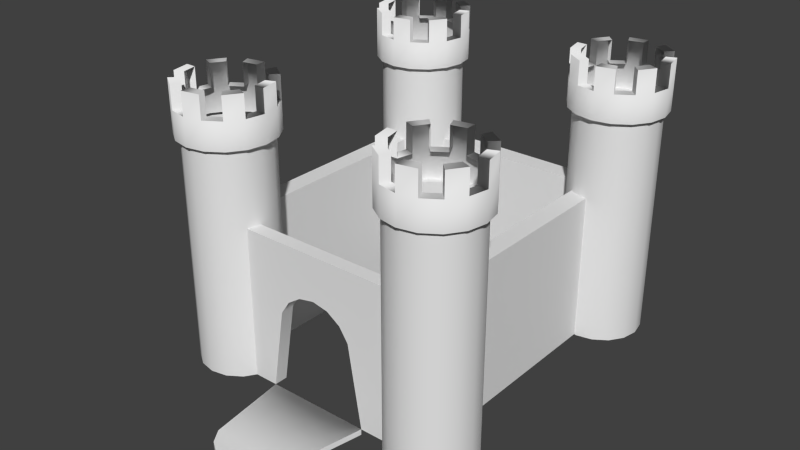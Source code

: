 # Source: Castle.blend  (saved by Blender 2.66.0; exported with 4.5.12 LTS)
import bpy
from mathutils import Matrix  # noqa: F401  (used for matrix-valued properties, if any)

bpy.ops.wm.read_factory_settings(use_empty=True)
scene = bpy.context.scene
scene.name = 'Scene'

# ---- collections
col_collection_1 = bpy.data.collections.new('Collection 1'); scene.collection.children.link(col_collection_1)

# ---- materials (node trees are filled in below, after node groups)
mat_material = bpy.data.materials.new('Material')
mat_material.alpha_threshold = 0.0
mat_material.use_transparent_shadow = False
mat_material.roughness = 0.5
mat_material.line_color = (0.0, 0.0, 0.0, 1.0)

# ---- material node trees

# ---- world
world_world = bpy.data.worlds.new('World'); scene.world = world_world
world_world.color = (0.05088, 0.05088, 0.05088)
world_world.use_sun_shadow = False
world_world.sun_shadow_jitter_overblur = 0.0
world_world.cycles.sampling_method = 'MANUAL'
world_world.cycles.sample_map_resolution = 256

# ---- meshes
me_cube = bpy.data.meshes.new('Cube')
me_cube.from_pydata([(5.304, -0.4615, 0.02545), (-5.386, -0.4615, 0.02545), (5.304, -0.4615, 9.245), (-5.386, -0.4615, 9.245), (-0.04102, -0.4615, 6.561), (-1.013, -0.4615, 6.368), (-1.836, -0.4615, 5.817), (-2.387, -0.4615, 4.994), (-0.04102, -7.005, -0.09773), (3.13, -0.4615, 0.02545), (2.305, -0.4615, 4.994), (1.754, -0.4615, 5.817), (0.9306, -0.4615, 6.368), (-0.04102, -6.993, 0.2436), (-1.013, -6.8, 0.2371), (-1.836, -6.25, 0.2187), (-2.387, -5.427, 0.1913), (-3.212, -0.4615, 0.02545), (3.13, -0.4729, -0.3159), (2.305, -5.427, 0.1913), (1.754, -6.25, 0.2187), (0.9306, -6.8, 0.2371), (-1.013, -6.812, -0.1042), (-1.836, -6.262, -0.1226), (-2.387, -5.438, -0.15), (-3.212, -0.4729, -0.3159), (2.305, -5.438, -0.15), (1.754, -6.262, -0.1226), (0.9306, -6.812, -0.1042), (6.924, 3.219, 0.02545), (5.952, 3.026, 0.02545), (5.129, 2.476, 0.02545), (4.579, 1.653, 0.02545), (4.386, 0.6819, 0.02545), (4.579, -0.2892, 0.02545), (5.129, -1.112, 0.02545), (5.952, -1.663, 0.02545), (6.924, -1.856, 0.02545), (7.895, -1.663, 0.02545), (8.718, -1.112, 0.02545), (9.268, -0.2892, 0.02545), (9.461, 0.6819, 0.02545), (9.268, 1.653, 0.02545), (8.718, 2.476, 0.02545), (7.895, 3.026, 0.02545), (6.924, 3.219, 13.84), (5.952, 3.026, 13.84), (5.129, 2.476, 13.84), (4.579, 1.653, 13.84), (4.386, 0.6819, 13.84), (4.579, -0.2892, 13.84), (5.129, -1.112, 13.84), (5.952, -1.663, 13.84), (6.924, -1.856, 13.84), (7.895, -1.663, 13.84), (8.718, -1.112, 13.84), (9.268, -0.2892, 13.84), (9.461, 0.6819, 13.84), (9.268, 1.653, 13.84), (8.718, 2.476, 13.84), (7.895, 3.026, 13.84), (6.924, 3.559, 13.84), (5.823, 3.34, 13.84), (4.889, 2.716, 13.84), (4.266, 1.783, 13.84), (4.047, 0.6819, 13.84), (4.266, -0.4191, 13.84), (4.889, -1.352, 13.84), (5.823, -1.976, 13.84), (6.924, -2.195, 13.84), (8.024, -1.976, 13.84), (8.958, -1.352, 13.84), (9.581, -0.4191, 13.84), (9.8, 0.6819, 13.84), (9.581, 1.783, 13.84), (8.958, 2.716, 13.84), (8.024, 3.34, 13.84), (6.924, 3.559, 15.51), (5.823, 3.34, 15.51), (4.889, 2.716, 15.51), (4.266, 1.783, 15.51), (4.047, 0.6819, 15.51), (4.266, -0.4191, 15.51), (4.889, -1.352, 15.51), (5.823, -1.976, 15.51), (6.924, -2.195, 15.51), (8.024, -1.976, 15.51), (8.958, -1.352, 15.51), (9.581, -0.4191, 15.51), (9.8, 0.6819, 15.51), (9.581, 1.783, 15.51), (8.958, 2.716, 15.51), (8.024, 3.34, 15.51), (6.924, 3.559, 16.89), (5.823, 3.34, 16.89), (4.889, 2.716, 16.89), (4.266, 1.783, 16.89), (4.047, 0.6819, 16.89), (4.266, -0.4191, 16.89), (4.889, -1.352, 16.89), (5.823, -1.976, 16.89), (6.924, -2.195, 16.89), (8.024, -1.976, 16.89), (8.958, -1.352, 16.89), (9.581, -0.4191, 16.89), (9.8, 0.6819, 16.89), (9.581, 1.783, 16.89), (8.958, 2.716, 16.89), (8.024, 3.34, 16.89), (6.924, 3.559, 15.51), (5.823, 3.34, 15.51), (4.889, 2.716, 15.51), (4.266, 1.783, 15.51), (4.047, 0.6819, 15.51), (4.266, -0.4191, 15.51), (4.889, -1.352, 15.51), (5.823, -1.976, 15.51), (6.924, -2.195, 15.51), (8.024, -1.976, 15.51), (8.958, -1.352, 15.51), (9.581, -0.4191, 15.51), (9.8, 0.6819, 15.51), (9.581, 1.783, 15.51), (8.958, 2.716, 15.51), (8.024, 3.34, 15.51), (6.924, 3.559, 16.89), (5.823, 3.34, 16.89), (4.889, 2.716, 16.89), (4.266, 1.783, 16.89), (4.047, 0.6819, 16.89), (4.266, -0.4191, 16.89), (4.889, -1.352, 16.89), (5.823, -1.976, 16.89), (6.924, -2.195, 16.89), (8.024, -1.976, 16.89), (8.958, -1.352, 16.89), (9.581, -0.4191, 16.89), (9.8, 0.6819, 16.89), (9.581, 1.783, 16.89), (8.958, 2.716, 16.89), (8.024, 3.34, 16.89), (6.924, 3.559, 15.51), (5.823, 3.34, 15.51), (4.889, 2.716, 15.51), (4.266, 1.783, 15.51), (4.047, 0.6819, 15.51), (4.266, -0.4191, 15.51), (4.889, -1.352, 15.51), (5.823, -1.976, 15.51), (6.924, -2.195, 15.51), (8.024, -1.976, 15.51), (8.958, -1.352, 15.51), (9.581, -0.4191, 15.51), (9.8, 0.6819, 15.51), (9.581, 1.783, 15.51), (8.958, 2.716, 15.51), (8.024, 3.34, 15.51), (6.924, 3.559, 16.89), (5.823, 3.34, 16.89), (4.889, 2.716, 16.89), (4.266, 1.783, 16.89), (4.047, 0.6819, 16.89), (4.266, -0.4191, 16.89), (4.889, -1.352, 16.89), (5.823, -1.976, 16.89), (6.924, -2.195, 16.89), (8.024, -1.976, 16.89), (8.958, -1.352, 16.89), (9.581, -0.4191, 16.89), (9.8, 0.6819, 16.89), (9.581, 1.783, 16.89), (8.958, 2.716, 16.89), (8.024, 3.34, 16.89), (6.924, 2.952, 15.51), (6.055, 2.779, 15.51), (5.318, 2.287, 15.51), (4.826, 1.551, 15.51), (4.654, 0.6819, 15.51), (4.826, -0.1868, 15.51), (5.318, -0.9232, 15.51), (6.055, -1.415, 15.51), (6.924, -1.588, 15.51), (7.792, -1.415, 15.51), (8.529, -0.9232, 15.51), (9.021, -0.1868, 15.51), (9.193, 0.6819, 15.51), (9.021, 1.551, 15.51), (8.529, 2.287, 15.51), (7.792, 2.779, 15.51), (6.924, 2.952, 16.89), (6.055, 2.779, 16.89), (5.318, 2.287, 16.89), (4.826, 1.551, 16.89), (4.654, 0.6819, 16.89), (4.826, -0.1868, 16.89), (5.318, -0.9232, 16.89), (6.055, -1.415, 16.89), (6.924, -1.588, 16.89), (7.792, -1.415, 16.89), (8.529, -0.9232, 16.89), (9.021, -0.1868, 16.89), (9.193, 0.6819, 16.89), (9.021, 1.551, 16.89), (8.529, 2.287, 16.89), (7.792, 2.779, 16.89), (-1.013, -6.8, 0.2371), (-0.04102, -6.993, 0.2436), (-1.836, -6.25, 0.2187), (-2.387, -5.427, 0.1913), (-3.212, -0.4615, 0.02545), (-3.212, -0.4615, 0.02545), (1.754, -6.25, 0.2187), (2.305, -5.427, 0.1913), (0.9306, -6.8, 0.2371), (3.13, -0.4615, 0.02545), (3.13, -0.4615, 0.02545), (-1.013, -6.812, -0.1042), (-0.04102, -7.005, -0.09773), (-1.836, -6.262, -0.1226), (-2.387, -5.438, -0.15), (-3.212, -0.4729, -0.3159), (1.754, -6.262, -0.1226), (2.305, -5.438, -0.15), (0.9306, -6.812, -0.1042), (3.13, -0.4729, -0.3159), (5.952, 3.026, 13.84), (6.924, 3.219, 13.84), (5.129, 2.476, 13.84), (4.579, 1.653, 13.84), (4.386, 0.6819, 13.84), (4.579, -0.2892, 13.84), (5.129, -1.112, 13.84), (5.952, -1.663, 13.84), (6.924, -1.856, 13.84), (7.895, -1.663, 13.84), (8.718, -1.112, 13.84), (9.268, -0.2892, 13.84), (9.461, 0.6819, 13.84), (9.268, 1.653, 13.84), (8.718, 2.476, 13.84), (7.895, 3.026, 13.84), (5.823, 3.34, 13.84), (6.924, 3.559, 13.84), (4.889, 2.716, 13.84), (4.266, 1.783, 13.84), (4.047, 0.6819, 13.84), (4.266, -0.4191, 13.84), (4.889, -1.352, 13.84), (5.823, -1.976, 13.84), (6.924, -2.195, 13.84), (8.024, -1.976, 13.84), (8.958, -1.352, 13.84), (9.581, -0.4191, 13.84), (9.8, 0.6819, 13.84), (9.581, 1.783, 13.84), (8.958, 2.716, 13.84), (8.024, 3.34, 13.84), (-6.923, 3.219, 0.02545), (-7.894, 3.026, 0.02545), (-8.717, 2.476, 0.02545), (-9.267, 1.653, 0.02545), (-9.46, 0.6819, 0.02545), (-9.267, -0.2892, 0.02545), (-8.717, -1.112, 0.02545), (-7.894, -1.663, 0.02545), (-6.923, -1.856, 0.02545), (-5.952, -1.663, 0.02545), (-5.128, -1.112, 0.02545), (-4.578, -0.2892, 0.02545), (-4.385, 0.6819, 0.02545), (-4.578, 1.653, 0.02545), (-5.128, 2.476, 0.02545), (-5.952, 3.026, 0.02545), (-6.923, 3.219, 13.84), (-7.894, 3.026, 13.84), (-8.717, 2.476, 13.84), (-9.267, 1.653, 13.84), (-9.46, 0.6819, 13.84), (-9.267, -0.2892, 13.84), (-8.717, -1.112, 13.84), (-7.894, -1.663, 13.84), (-6.923, -1.856, 13.84), (-5.952, -1.663, 13.84), (-5.128, -1.112, 13.84), (-4.578, -0.2892, 13.84), (-4.385, 0.6819, 13.84), (-4.578, 1.653, 13.84), (-5.128, 2.476, 13.84), (-5.952, 3.026, 13.84), (-6.923, 3.559, 15.51), (-8.024, 3.34, 15.51), (-8.957, 2.716, 15.51), (-9.581, 1.783, 15.51), (-9.8, 0.6819, 15.51), (-9.581, -0.4191, 15.51), (-8.957, -1.352, 15.51), (-8.024, -1.976, 15.51), (-6.923, -2.195, 15.51), (-5.822, -1.976, 15.51), (-4.888, -1.352, 15.51), (-4.265, -0.4191, 15.51), (-4.046, 0.6819, 15.51), (-4.265, 1.783, 15.51), (-4.888, 2.716, 15.51), (-5.822, 3.34, 15.51), (-6.923, 3.559, 16.89), (-8.024, 3.34, 16.89), (-8.957, 2.716, 16.89), (-9.581, 1.783, 16.89), (-9.8, 0.6819, 16.89), (-9.581, -0.4191, 16.89), (-8.957, -1.352, 16.89), (-8.024, -1.976, 16.89), (-6.923, -2.195, 16.89), (-5.822, -1.976, 16.89), (-4.888, -1.352, 16.89), (-4.265, -0.4191, 16.89), (-4.046, 0.6819, 16.89), (-4.265, 1.783, 16.89), (-4.888, 2.716, 16.89), (-5.822, 3.34, 16.89), (-6.923, 3.559, 15.51), (-8.024, 3.34, 15.51), (-8.957, 2.716, 15.51), (-9.581, 1.783, 15.51), (-9.8, 0.6819, 15.51), (-9.581, -0.4191, 15.51), (-8.957, -1.352, 15.51), (-8.024, -1.976, 15.51), (-6.923, -2.195, 15.51), (-5.822, -1.976, 15.51), (-4.888, -1.352, 15.51), (-4.265, -0.4191, 15.51), (-4.046, 0.6819, 15.51), (-4.265, 1.783, 15.51), (-4.888, 2.716, 15.51), (-5.822, 3.34, 15.51), (-6.923, 3.559, 16.89), (-8.024, 3.34, 16.89), (-8.957, 2.716, 16.89), (-9.581, 1.783, 16.89), (-9.8, 0.6819, 16.89), (-9.581, -0.4191, 16.89), (-8.957, -1.352, 16.89), (-8.024, -1.976, 16.89), (-6.923, -2.195, 16.89), (-5.822, -1.976, 16.89), (-4.888, -1.352, 16.89), (-4.265, -0.4191, 16.89), (-4.046, 0.6819, 16.89), (-4.265, 1.783, 16.89), (-4.888, 2.716, 16.89), (-5.822, 3.34, 16.89), (-6.923, 3.559, 15.51), (-8.024, 3.34, 15.51), (-8.957, 2.716, 15.51), (-9.581, 1.783, 15.51), (-9.8, 0.6819, 15.51), (-9.581, -0.4191, 15.51), (-8.957, -1.352, 15.51), (-8.024, -1.976, 15.51), (-6.923, -2.195, 15.51), (-5.822, -1.976, 15.51), (-4.888, -1.352, 15.51), (-4.265, -0.4191, 15.51), (-4.046, 0.6819, 15.51), (-4.265, 1.783, 15.51), (-4.888, 2.716, 15.51), (-5.822, 3.34, 15.51), (-6.923, 3.559, 16.89), (-8.024, 3.34, 16.89), (-8.957, 2.716, 16.89), (-9.581, 1.783, 16.89), (-9.8, 0.6819, 16.89), (-9.581, -0.4191, 16.89), (-8.957, -1.352, 16.89), (-8.024, -1.976, 16.89), (-6.923, -2.195, 16.89), (-5.822, -1.976, 16.89), (-4.888, -1.352, 16.89), (-4.265, -0.4191, 16.89), (-4.046, 0.6819, 16.89), (-4.265, 1.783, 16.89), (-4.888, 2.716, 16.89), (-5.822, 3.34, 16.89), (-6.923, 2.952, 15.51), (-7.791, 2.779, 15.51), (-8.528, 2.287, 15.51), (-9.02, 1.551, 15.51), (-9.193, 0.6819, 15.51), (-9.02, -0.1868, 15.51), (-8.528, -0.9232, 15.51), (-7.791, -1.415, 15.51), (-6.923, -1.588, 15.51), (-6.054, -1.415, 15.51), (-5.318, -0.9232, 15.51), (-4.826, -0.1868, 15.51), (-4.653, 0.6819, 15.51), (-4.826, 1.551, 15.51), (-5.318, 2.287, 15.51), (-6.054, 2.779, 15.51), (-6.923, 2.952, 16.89), (-7.791, 2.779, 16.89), (-8.528, 2.287, 16.89), (-9.02, 1.551, 16.89), (-9.193, 0.6819, 16.89), (-9.02, -0.1868, 16.89), (-8.528, -0.9232, 16.89), (-7.791, -1.415, 16.89), (-6.923, -1.588, 16.89), (-6.054, -1.415, 16.89), (-5.318, -0.9232, 16.89), (-4.826, -0.1868, 16.89), (-4.653, 0.6819, 16.89), (-4.826, 1.551, 16.89), (-5.318, 2.287, 16.89), (-6.054, 2.779, 16.89), (-8.024, 3.34, 13.84), (-6.923, 3.559, 13.84), (-8.957, 2.716, 13.84), (-9.581, 1.783, 13.84), (-9.8, 0.6819, 13.84), (-9.581, -0.4191, 13.84), (-8.957, -1.352, 13.84), (-8.024, -1.976, 13.84), (-6.923, -2.195, 13.84), (-5.822, -1.976, 13.84), (-4.888, -1.352, 13.84), (-4.265, -0.4191, 13.84), (-4.046, 0.6819, 13.84), (-4.265, 1.783, 13.84), (-4.888, 2.716, 13.84), (-5.822, 3.34, 13.84), (5.304, 0.3592, 9.245), (-5.386, 0.3592, 9.245), (-0.04102, 0.3592, 6.561), (-1.013, 0.3592, 6.368), (-1.836, 0.3592, 5.817), (-2.387, 0.3592, 4.994), (3.13, 0.3592, 0.02545), (2.305, 0.3592, 4.994), (1.754, 0.3592, 5.817), (0.9306, 0.3592, 6.368), (-3.212, 0.3592, 0.02545), (-1.013, -0.4615, 6.368), (-0.04102, -0.4615, 6.561), (-1.836, -0.4615, 5.817), (-2.387, -0.4615, 4.994), (3.13, -0.4615, 0.02545), (2.305, -0.4615, 4.994), (1.754, -0.4615, 5.817), (0.9306, -0.4615, 6.368), (-3.212, -0.4615, 0.02545), (5.304, -0.4615, 9.245), (5.304, -0.4615, 9.245), (-5.386, -0.4615, 9.245), (-5.386, -0.4615, 9.245), (-1.013, -0.4615, 6.368), (0.9306, -0.4615, 6.368), (6.924, 19.58, 0.02545), (5.952, 19.38, 0.02545), (5.129, 18.83, 0.02545), (4.579, 18.01, 0.02545), (4.386, 17.04, 0.02545), (4.579, 16.07, 0.02545), (5.129, 15.25, 0.02545), (5.952, 14.7, 0.02545), (6.924, 14.5, 0.02545), (7.895, 14.7, 0.02545), (8.718, 15.25, 0.02545), (9.268, 16.07, 0.02545), (9.461, 17.04, 0.02545), (9.268, 18.01, 0.02545), (8.718, 18.83, 0.02545), (7.895, 19.38, 0.02545), (6.924, 19.58, 13.84), (5.952, 19.38, 13.84), (5.129, 18.83, 13.84), (4.579, 18.01, 13.84), (4.386, 17.04, 13.84), (4.579, 16.07, 13.84), (5.129, 15.25, 13.84), (5.952, 14.7, 13.84), (6.924, 14.5, 13.84), (7.895, 14.7, 13.84), (8.718, 15.25, 13.84), (9.268, 16.07, 13.84), (9.461, 17.04, 13.84), (9.268, 18.01, 13.84), (8.718, 18.83, 13.84), (7.895, 19.38, 13.84), (6.924, 19.92, 13.84), (5.823, 19.7, 13.84), (4.889, 19.07, 13.84), (4.266, 18.14, 13.84), (4.047, 17.04, 13.84), (4.266, 15.94, 13.84), (4.889, 15.01, 13.84), (5.823, 14.38, 13.84), (6.924, 14.16, 13.84), (8.024, 14.38, 13.84), (8.958, 15.01, 13.84), (9.581, 15.94, 13.84), (9.8, 17.04, 13.84), (9.581, 18.14, 13.84), (8.958, 19.07, 13.84), (8.024, 19.7, 13.84), (6.924, 19.92, 15.51), (5.823, 19.7, 15.51), (4.889, 19.07, 15.51), (4.266, 18.14, 15.51), (4.047, 17.04, 15.51), (4.266, 15.94, 15.51), (4.889, 15.01, 15.51), (5.823, 14.38, 15.51), (6.924, 14.16, 15.51), (8.024, 14.38, 15.51), (8.958, 15.01, 15.51), (9.581, 15.94, 15.51), (9.8, 17.04, 15.51), (9.581, 18.14, 15.51), (8.958, 19.07, 15.51), (8.024, 19.7, 15.51), (6.924, 19.92, 16.89), (5.823, 19.7, 16.89), (4.889, 19.07, 16.89), (4.266, 18.14, 16.89), (4.047, 17.04, 16.89), (4.266, 15.94, 16.89), (4.889, 15.01, 16.89), (5.823, 14.38, 16.89), (6.924, 14.16, 16.89), (8.024, 14.38, 16.89), (8.958, 15.01, 16.89), (9.581, 15.94, 16.89), (9.8, 17.04, 16.89), (9.581, 18.14, 16.89), (8.958, 19.07, 16.89), (8.024, 19.7, 16.89), (6.924, 19.92, 15.51), (5.823, 19.7, 15.51), (4.889, 19.07, 15.51), (4.266, 18.14, 15.51), (4.047, 17.04, 15.51), (4.266, 15.94, 15.51), (4.889, 15.01, 15.51), (5.823, 14.38, 15.51), (6.924, 14.16, 15.51), (8.024, 14.38, 15.51), (8.958, 15.01, 15.51), (9.581, 15.94, 15.51), (9.8, 17.04, 15.51), (9.581, 18.14, 15.51), (8.958, 19.07, 15.51), (8.024, 19.7, 15.51), (6.924, 19.92, 16.89), (5.823, 19.7, 16.89), (4.889, 19.07, 16.89), (4.266, 18.14, 16.89), (4.047, 17.04, 16.89), (4.266, 15.94, 16.89), (4.889, 15.01, 16.89), (5.823, 14.38, 16.89), (6.924, 14.16, 16.89), (8.024, 14.38, 16.89), (8.958, 15.01, 16.89), (9.581, 15.94, 16.89), (9.8, 17.04, 16.89), (9.581, 18.14, 16.89), (8.958, 19.07, 16.89), (8.024, 19.7, 16.89), (6.924, 19.92, 15.51), (5.823, 19.7, 15.51), (4.889, 19.07, 15.51), (4.266, 18.14, 15.51), (4.047, 17.04, 15.51), (4.266, 15.94, 15.51), (4.889, 15.01, 15.51), (5.823, 14.38, 15.51), (6.924, 14.16, 15.51), (8.024, 14.38, 15.51), (8.958, 15.01, 15.51), (9.581, 15.94, 15.51), (9.8, 17.04, 15.51), (9.581, 18.14, 15.51), (8.958, 19.07, 15.51), (8.024, 19.7, 15.51), (6.924, 19.92, 16.89), (5.823, 19.7, 16.89), (4.889, 19.07, 16.89), (4.266, 18.14, 16.89), (4.047, 17.04, 16.89), (4.266, 15.94, 16.89), (4.889, 15.01, 16.89), (5.823, 14.38, 16.89), (6.924, 14.16, 16.89), (8.024, 14.38, 16.89), (8.958, 15.01, 16.89), (9.581, 15.94, 16.89), (9.8, 17.04, 16.89), (9.581, 18.14, 16.89), (8.958, 19.07, 16.89), (8.024, 19.7, 16.89), (6.924, 19.31, 15.51), (6.055, 19.14, 15.51), (5.318, 18.64, 15.51), (4.826, 17.91, 15.51), (4.654, 17.04, 15.51), (4.826, 16.17, 15.51), (5.318, 15.43, 15.51), (6.055, 14.94, 15.51), (6.924, 14.77, 15.51), (7.792, 14.94, 15.51), (8.529, 15.43, 15.51), (9.021, 16.17, 15.51), (9.193, 17.04, 15.51), (9.021, 17.91, 15.51), (8.529, 18.64, 15.51), (7.792, 19.14, 15.51), (6.924, 19.31, 16.89), (6.055, 19.14, 16.89), (5.318, 18.64, 16.89), (4.826, 17.91, 16.89), (4.654, 17.04, 16.89), (4.826, 16.17, 16.89), (5.318, 15.43, 16.89), (6.055, 14.94, 16.89), (6.924, 14.77, 16.89), (7.792, 14.94, 16.89), (8.529, 15.43, 16.89), (9.021, 16.17, 16.89), (9.193, 17.04, 16.89), (9.021, 17.91, 16.89), (8.529, 18.64, 16.89), (7.792, 19.14, 16.89), (5.952, 19.38, 13.84), (6.924, 19.58, 13.84), (5.129, 18.83, 13.84), (4.579, 18.01, 13.84), (4.386, 17.04, 13.84), (4.579, 16.07, 13.84), (5.129, 15.25, 13.84), (5.952, 14.7, 13.84), (6.924, 14.5, 13.84), (7.895, 14.7, 13.84), (8.718, 15.25, 13.84), (9.268, 16.07, 13.84), (9.461, 17.04, 13.84), (9.268, 18.01, 13.84), (8.718, 18.83, 13.84), (7.895, 19.38, 13.84), (5.823, 19.7, 13.84), (6.924, 19.92, 13.84), (4.889, 19.07, 13.84), (4.266, 18.14, 13.84), (4.047, 17.04, 13.84), (4.266, 15.94, 13.84), (4.889, 15.01, 13.84), (5.823, 14.38, 13.84), (6.924, 14.16, 13.84), (8.024, 14.38, 13.84), (8.958, 15.01, 13.84), (9.581, 15.94, 13.84), (9.8, 17.04, 13.84), (9.581, 18.14, 13.84), (8.958, 19.07, 13.84), (8.024, 19.7, 13.84), (-6.923, 19.58, 0.02545), (-7.894, 19.38, 0.02545), (-8.717, 18.83, 0.02545), (-9.267, 18.01, 0.02545), (-9.46, 17.04, 0.02545), (-9.267, 16.07, 0.02545), (-8.717, 15.25, 0.02545), (-7.894, 14.7, 0.02545), (-6.923, 14.5, 0.02545), (-5.952, 14.7, 0.02545), (-5.128, 15.25, 0.02545), (-4.578, 16.07, 0.02545), (-4.385, 17.04, 0.02545), (-4.578, 18.01, 0.02545), (-5.128, 18.83, 0.02545), (-5.952, 19.38, 0.02545), (-6.923, 19.58, 13.84), (-7.894, 19.38, 13.84), (-8.717, 18.83, 13.84), (-9.267, 18.01, 13.84), (-9.46, 17.04, 13.84), (-9.267, 16.07, 13.84), (-8.717, 15.25, 13.84), (-7.894, 14.7, 13.84), (-6.923, 14.5, 13.84), (-5.952, 14.7, 13.84), (-5.128, 15.25, 13.84), (-4.578, 16.07, 13.84), (-4.385, 17.04, 13.84), (-4.578, 18.01, 13.84), (-5.128, 18.83, 13.84), (-5.952, 19.38, 13.84), (-6.923, 19.92, 15.51), (-8.024, 19.7, 15.51), (-8.957, 19.07, 15.51), (-9.581, 18.14, 15.51), (-9.8, 17.04, 15.51), (-9.581, 15.94, 15.51), (-8.957, 15.01, 15.51), (-8.024, 14.38, 15.51), (-6.923, 14.16, 15.51), (-5.822, 14.38, 15.51), (-4.888, 15.01, 15.51), (-4.265, 15.94, 15.51), (-4.046, 17.04, 15.51), (-4.265, 18.14, 15.51), (-4.888, 19.07, 15.51), (-5.822, 19.7, 15.51), (-6.923, 19.92, 16.89), (-8.024, 19.7, 16.89), (-8.957, 19.07, 16.89), (-9.581, 18.14, 16.89), (-9.8, 17.04, 16.89), (-9.581, 15.94, 16.89), (-8.957, 15.01, 16.89), (-8.024, 14.38, 16.89), (-6.923, 14.16, 16.89), (-5.822, 14.38, 16.89), (-4.888, 15.01, 16.89), (-4.265, 15.94, 16.89), (-4.046, 17.04, 16.89), (-4.265, 18.14, 16.89), (-4.888, 19.07, 16.89), (-5.822, 19.7, 16.89), (-6.923, 19.92, 15.51), (-8.024, 19.7, 15.51), (-8.957, 19.07, 15.51), (-9.581, 18.14, 15.51), (-9.8, 17.04, 15.51), (-9.581, 15.94, 15.51), (-8.957, 15.01, 15.51), (-8.024, 14.38, 15.51), (-6.923, 14.16, 15.51), (-5.822, 14.38, 15.51), (-4.888, 15.01, 15.51), (-4.265, 15.94, 15.51), (-4.046, 17.04, 15.51), (-4.265, 18.14, 15.51), (-4.888, 19.07, 15.51), (-5.822, 19.7, 15.51), (-6.923, 19.92, 16.89), (-8.024, 19.7, 16.89), (-8.957, 19.07, 16.89), (-9.581, 18.14, 16.89), (-9.8, 17.04, 16.89), (-9.581, 15.94, 16.89), (-8.957, 15.01, 16.89), (-8.024, 14.38, 16.89), (-6.923, 14.16, 16.89), (-5.822, 14.38, 16.89), (-4.888, 15.01, 16.89), (-4.265, 15.94, 16.89), (-4.046, 17.04, 16.89), (-4.265, 18.14, 16.89), (-4.888, 19.07, 16.89), (-5.822, 19.7, 16.89), (-6.923, 19.92, 15.51), (-8.024, 19.7, 15.51), (-8.957, 19.07, 15.51), (-9.581, 18.14, 15.51), (-9.8, 17.04, 15.51), (-9.581, 15.94, 15.51), (-8.957, 15.01, 15.51), (-8.024, 14.38, 15.51), (-6.923, 14.16, 15.51), (-5.822, 14.38, 15.51), (-4.888, 15.01, 15.51), (-4.265, 15.94, 15.51), (-4.046, 17.04, 15.51), (-4.265, 18.14, 15.51), (-4.888, 19.07, 15.51), (-5.822, 19.7, 15.51), (-6.923, 19.92, 16.89), (-8.024, 19.7, 16.89), (-8.957, 19.07, 16.89), (-9.581, 18.14, 16.89), (-9.8, 17.04, 16.89), (-9.581, 15.94, 16.89), (-8.957, 15.01, 16.89), (-8.024, 14.38, 16.89), (-6.923, 14.16, 16.89), (-5.822, 14.38, 16.89), (-4.888, 15.01, 16.89), (-4.265, 15.94, 16.89), (-4.046, 17.04, 16.89), (-4.265, 18.14, 16.89), (-4.888, 19.07, 16.89), (-5.822, 19.7, 16.89), (-6.923, 19.31, 15.51), (-7.791, 19.14, 15.51), (-8.528, 18.64, 15.51), (-9.02, 17.91, 15.51), (-9.193, 17.04, 15.51), (-9.02, 16.17, 15.51), (-8.528, 15.43, 15.51), (-7.791, 14.94, 15.51), (-6.923, 14.77, 15.51), (-6.054, 14.94, 15.51), (-5.318, 15.43, 15.51), (-4.826, 16.17, 15.51), (-4.653, 17.04, 15.51), (-4.826, 17.91, 15.51), (-5.318, 18.64, 15.51), (-6.054, 19.14, 15.51), (-6.923, 19.31, 16.89), (-7.791, 19.14, 16.89), (-8.528, 18.64, 16.89), (-9.02, 17.91, 16.89), (-9.193, 17.04, 16.89), (-9.02, 16.17, 16.89), (-8.528, 15.43, 16.89), (-7.791, 14.94, 16.89), (-6.923, 14.77, 16.89), (-6.054, 14.94, 16.89), (-5.318, 15.43, 16.89), (-4.826, 16.17, 16.89), (-4.653, 17.04, 16.89), (-4.826, 17.91, 16.89), (-5.318, 18.64, 16.89), (-6.054, 19.14, 16.89), (-8.024, 19.7, 13.84), (-6.923, 19.92, 13.84), (-8.957, 19.07, 13.84), (-9.581, 18.14, 13.84), (-9.8, 17.04, 13.84), (-9.581, 15.94, 13.84), (-8.957, 15.01, 13.84), (-8.024, 14.38, 13.84), (-6.923, 14.16, 13.84), (-5.822, 14.38, 13.84), (-4.888, 15.01, 13.84), (-4.265, 15.94, 13.84), (-4.046, 17.04, 13.84), (-4.265, 18.14, 13.84), (-4.888, 19.07, 13.84), (-5.822, 19.7, 13.84), (6.819, 2.313, 0.06369), (6.819, 2.313, 9.023), (6.819, 15.09, 0.06369), (6.819, 15.09, 9.023), (5.634, 2.313, 0.06369), (5.634, 2.313, 9.023), (5.634, 15.09, 0.06369), (5.634, 15.09, 9.023), (-6.393, 2.313, 0.06369), (-6.393, 2.313, 9.023), (-6.393, 15.09, 0.06369), (-6.393, 15.09, 9.023), (-7.579, 2.313, 0.06369), (-7.579, 2.313, 9.023), (-7.579, 15.09, 0.06369), (-7.579, 15.09, 9.023), (-6.215, 16.24, 0.06369), (-6.215, 16.24, 9.023), (6.557, 16.24, 0.06369), (6.557, 16.24, 9.023), (-6.215, 17.42, 0.06369), (-6.215, 17.42, 9.023), (6.557, 17.42, 0.06369), (6.557, 17.42, 9.023)], [], [(16, 19, 214, 17), (15, 20, 19, 16), (14, 21, 20, 15), (14, 13, 21), (24, 25, 18, 26), (23, 24, 26, 27), (22, 23, 27, 28), (22, 28, 8), (205, 207, 218, 216), (213, 206, 217, 223), (207, 208, 219, 218), (208, 210, 220, 219), (215, 212, 222, 224), (212, 211, 221, 222), (206, 205, 216, 217), (17, 214, 18, 25), (211, 213, 223, 221), (1, 3, 7), (7, 3, 6), (6, 3, 457), (5, 455, 4), (4, 455, 453), (4, 453, 458), (12, 2, 11), (11, 2, 10), (10, 2, 0), (9, 10, 0), (1, 7, 209), (32, 33, 49, 48), (43, 44, 60, 59), (38, 39, 55, 54), (33, 34, 50, 49), (44, 29, 45, 60), (39, 40, 56, 55), (34, 35, 51, 50), (29, 30, 46, 45), (40, 41, 57, 56), (35, 36, 52, 51), (30, 31, 47, 46), (41, 42, 58, 57), (36, 37, 53, 52), (31, 32, 48, 47), (42, 43, 59, 58), (37, 38, 54, 53), (233, 234, 70, 69), (228, 229, 65, 64), (239, 240, 76, 75), (234, 235, 71, 70), (229, 230, 66, 65), (240, 226, 61, 76), (235, 236, 72, 71), (230, 231, 67, 66), (226, 225, 62, 61), (236, 237, 73, 72), (231, 232, 68, 67), (225, 227, 63, 62), (237, 238, 74, 73), (232, 233, 69, 68), (227, 228, 64, 63), (238, 239, 75, 74), (254, 255, 91, 90), (249, 250, 86, 85), (244, 245, 81, 80), (255, 256, 92, 91), (250, 251, 87, 86), (245, 246, 82, 81), (256, 242, 77, 92), (251, 252, 88, 87), (246, 247, 83, 82), (242, 241, 78, 77), (252, 253, 89, 88), (247, 248, 84, 83), (241, 243, 79, 78), (253, 254, 90, 89), (248, 249, 85, 84), (243, 244, 80, 79), (85, 86, 102, 101), (91, 92, 108, 107), (81, 82, 98, 97), (87, 88, 104, 103), (77, 78, 94, 93), (83, 84, 100, 99), (89, 90, 106, 105), (79, 80, 96, 95), (81, 97, 129, 113), (86, 87, 119, 118), (106, 90, 122, 138), (105, 106, 138, 137), (80, 81, 113, 112), (99, 100, 132, 131), (93, 94, 126, 125), (79, 95, 127, 111), (94, 78, 110, 126), (77, 93, 125, 109), (108, 92, 124, 140), (88, 89, 121, 120), (85, 101, 133, 117), (91, 107, 139, 123), (82, 83, 115, 114), (103, 104, 136, 135), (97, 98, 130, 129), (100, 84, 116, 132), (83, 99, 131, 115), (98, 82, 114, 130), (90, 91, 123, 122), (96, 80, 112, 128), (102, 86, 118, 134), (84, 85, 117, 116), (107, 108, 140, 139), (101, 102, 134, 133), (78, 79, 111, 110), (95, 96, 128, 127), (89, 105, 137, 121), (104, 88, 120, 136), (92, 77, 109, 124), (87, 103, 135, 119), (145, 161, 193, 177), (170, 154, 186, 202), (170, 169, 201, 202), (164, 163, 195, 196), (158, 157, 189, 190), (153, 152, 184, 185), (147, 146, 178, 179), (143, 159, 191, 175), (142, 158, 190, 174), (141, 157, 189, 173), (156, 172, 204, 188), (165, 149, 181, 197), (155, 171, 203, 187), (168, 167, 199, 200), (162, 161, 193, 194), (141, 156, 188, 173), (151, 150, 182, 183), (145, 144, 176, 177), (148, 164, 196, 180), (147, 163, 195, 179), (146, 162, 194, 178), (160, 144, 176, 192), (150, 166, 198, 182), (172, 171, 203, 204), (166, 165, 197, 198), (160, 159, 191, 192), (155, 154, 186, 187), (149, 148, 180, 181), (143, 142, 174, 175), (153, 169, 201, 185), (152, 168, 200, 184), (151, 167, 199, 183), (260, 261, 277, 276), (271, 272, 288, 287), (266, 267, 283, 282), (261, 262, 278, 277), (272, 257, 273, 288), (267, 268, 284, 283), (262, 263, 279, 278), (257, 258, 274, 273), (268, 269, 285, 284), (263, 264, 280, 279), (258, 259, 275, 274), (269, 270, 286, 285), (264, 265, 281, 280), (259, 260, 276, 275), (270, 271, 287, 286), (265, 266, 282, 281), (430, 431, 303, 302), (425, 426, 298, 297), (420, 421, 293, 292), (431, 432, 304, 303), (426, 427, 299, 298), (421, 422, 294, 293), (432, 418, 289, 304), (427, 428, 300, 299), (422, 423, 295, 294), (418, 417, 290, 289), (428, 429, 301, 300), (423, 424, 296, 295), (417, 419, 291, 290), (429, 430, 302, 301), (424, 425, 297, 296), (419, 420, 292, 291), (297, 298, 314, 313), (303, 304, 320, 319), (293, 294, 310, 309), (299, 300, 316, 315), (289, 290, 306, 305), (295, 296, 312, 311), (301, 302, 318, 317), (291, 292, 308, 307), (293, 309, 341, 325), (298, 299, 331, 330), (318, 302, 334, 350), (317, 318, 350, 349), (292, 293, 325, 324), (311, 312, 344, 343), (305, 306, 338, 337), (291, 307, 339, 323), (306, 290, 322, 338), (289, 305, 337, 321), (320, 304, 336, 352), (300, 301, 333, 332), (297, 313, 345, 329), (303, 319, 351, 335), (294, 295, 327, 326), (315, 316, 348, 347), (309, 310, 342, 341), (312, 296, 328, 344), (295, 311, 343, 327), (310, 294, 326, 342), (302, 303, 335, 334), (308, 292, 324, 340), (314, 298, 330, 346), (296, 297, 329, 328), (319, 320, 352, 351), (313, 314, 346, 345), (290, 291, 323, 322), (307, 308, 340, 339), (301, 317, 349, 333), (316, 300, 332, 348), (304, 289, 321, 336), (299, 315, 347, 331), (357, 373, 405, 389), (382, 366, 398, 414), (382, 381, 413, 414), (376, 375, 407, 408), (370, 369, 401, 402), (365, 364, 396, 397), (359, 358, 390, 391), (355, 371, 403, 387), (354, 370, 402, 386), (353, 369, 401, 385), (368, 384, 416, 400), (377, 361, 393, 409), (367, 383, 415, 399), (380, 379, 411, 412), (374, 373, 405, 406), (353, 368, 400, 385), (363, 362, 394, 395), (357, 356, 388, 389), (360, 376, 408, 392), (359, 375, 407, 391), (358, 374, 406, 390), (372, 356, 388, 404), (362, 378, 410, 394), (384, 383, 415, 416), (378, 377, 409, 410), (372, 371, 403, 404), (367, 366, 398, 399), (361, 360, 392, 393), (355, 354, 386, 387), (365, 381, 413, 397), (364, 380, 412, 396), (363, 379, 411, 395), (454, 456, 434, 433), (444, 445, 435, 436), (450, 449, 440, 441), (447, 446, 437, 438), (445, 451, 442, 435), (449, 448, 439, 440), (452, 447, 438, 443), (446, 444, 436, 437), (451, 450, 441, 442), (462, 463, 479, 478), (473, 474, 490, 489), (468, 469, 485, 484), (463, 464, 480, 479), (474, 459, 475, 490), (469, 470, 486, 485), (464, 465, 481, 480), (459, 460, 476, 475), (470, 471, 487, 486), (465, 466, 482, 481), (460, 461, 477, 476), (471, 472, 488, 487), (466, 467, 483, 482), (461, 462, 478, 477), (472, 473, 489, 488), (467, 468, 484, 483), (643, 644, 500, 499), (638, 639, 495, 494), (649, 650, 506, 505), (644, 645, 501, 500), (639, 640, 496, 495), (650, 636, 491, 506), (645, 646, 502, 501), (640, 641, 497, 496), (636, 635, 492, 491), (646, 647, 503, 502), (641, 642, 498, 497), (635, 637, 493, 492), (647, 648, 504, 503), (642, 643, 499, 498), (637, 638, 494, 493), (648, 649, 505, 504), (664, 665, 521, 520), (659, 660, 516, 515), (654, 655, 511, 510), (665, 666, 522, 521), (660, 661, 517, 516), (655, 656, 512, 511), (666, 652, 507, 522), (661, 662, 518, 517), (656, 657, 513, 512), (652, 651, 508, 507), (662, 663, 519, 518), (657, 658, 514, 513), (651, 653, 509, 508), (663, 664, 520, 519), (658, 659, 515, 514), (653, 654, 510, 509), (515, 516, 532, 531), (521, 522, 538, 537), (511, 512, 528, 527), (517, 518, 534, 533), (507, 508, 524, 523), (513, 514, 530, 529), (519, 520, 536, 535), (509, 510, 526, 525), (511, 527, 559, 543), (516, 517, 549, 548), (536, 520, 552, 568), (535, 536, 568, 567), (510, 511, 543, 542), (529, 530, 562, 561), (523, 524, 556, 555), (509, 525, 557, 541), (524, 508, 540, 556), (507, 523, 555, 539), (538, 522, 554, 570), (518, 519, 551, 550), (515, 531, 563, 547), (521, 537, 569, 553), (512, 513, 545, 544), (533, 534, 566, 565), (527, 528, 560, 559), (530, 514, 546, 562), (513, 529, 561, 545), (528, 512, 544, 560), (520, 521, 553, 552), (526, 510, 542, 558), (532, 516, 548, 564), (514, 515, 547, 546), (537, 538, 570, 569), (531, 532, 564, 563), (508, 509, 541, 540), (525, 526, 558, 557), (519, 535, 567, 551), (534, 518, 550, 566), (522, 507, 539, 554), (517, 533, 565, 549), (575, 591, 623, 607), (600, 584, 616, 632), (600, 599, 631, 632), (594, 593, 625, 626), (588, 587, 619, 620), (583, 582, 614, 615), (577, 576, 608, 609), (573, 589, 621, 605), (572, 588, 620, 604), (571, 587, 619, 603), (586, 602, 634, 618), (595, 579, 611, 627), (585, 601, 633, 617), (598, 597, 629, 630), (592, 591, 623, 624), (571, 586, 618, 603), (581, 580, 612, 613), (575, 574, 606, 607), (578, 594, 626, 610), (577, 593, 625, 609), (576, 592, 624, 608), (590, 574, 606, 622), (580, 596, 628, 612), (602, 601, 633, 634), (596, 595, 627, 628), (590, 589, 621, 622), (585, 584, 616, 617), (579, 578, 610, 611), (573, 572, 604, 605), (583, 599, 631, 615), (582, 598, 630, 614), (581, 597, 629, 613), (670, 671, 687, 686), (681, 682, 698, 697), (676, 677, 693, 692), (671, 672, 688, 687), (682, 667, 683, 698), (677, 678, 694, 693), (672, 673, 689, 688), (667, 668, 684, 683), (678, 679, 695, 694), (673, 674, 690, 689), (668, 669, 685, 684), (679, 680, 696, 695), (674, 675, 691, 690), (669, 670, 686, 685), (680, 681, 697, 696), (675, 676, 692, 691), (840, 841, 713, 712), (835, 836, 708, 707), (830, 831, 703, 702), (841, 842, 714, 713), (836, 837, 709, 708), (831, 832, 704, 703), (842, 828, 699, 714), (837, 838, 710, 709), (832, 833, 705, 704), (828, 827, 700, 699), (838, 839, 711, 710), (833, 834, 706, 705), (827, 829, 701, 700), (839, 840, 712, 711), (834, 835, 707, 706), (829, 830, 702, 701), (707, 708, 724, 723), (713, 714, 730, 729), (703, 704, 720, 719), (709, 710, 726, 725), (699, 700, 716, 715), (705, 706, 722, 721), (711, 712, 728, 727), (701, 702, 718, 717), (703, 719, 751, 735), (708, 709, 741, 740), (728, 712, 744, 760), (727, 728, 760, 759), (702, 703, 735, 734), (721, 722, 754, 753), (715, 716, 748, 747), (701, 717, 749, 733), (716, 700, 732, 748), (699, 715, 747, 731), (730, 714, 746, 762), (710, 711, 743, 742), (707, 723, 755, 739), (713, 729, 761, 745), (704, 705, 737, 736), (725, 726, 758, 757), (719, 720, 752, 751), (722, 706, 738, 754), (705, 721, 753, 737), (720, 704, 736, 752), (712, 713, 745, 744), (718, 702, 734, 750), (724, 708, 740, 756), (706, 707, 739, 738), (729, 730, 762, 761), (723, 724, 756, 755), (700, 701, 733, 732), (717, 718, 750, 749), (711, 727, 759, 743), (726, 710, 742, 758), (714, 699, 731, 746), (709, 725, 757, 741), (767, 783, 815, 799), (792, 776, 808, 824), (792, 791, 823, 824), (786, 785, 817, 818), (780, 779, 811, 812), (775, 774, 806, 807), (769, 768, 800, 801), (765, 781, 813, 797), (764, 780, 812, 796), (763, 779, 811, 795), (778, 794, 826, 810), (787, 771, 803, 819), (777, 793, 825, 809), (790, 789, 821, 822), (784, 783, 815, 816), (763, 778, 810, 795), (773, 772, 804, 805), (767, 766, 798, 799), (770, 786, 818, 802), (769, 785, 817, 801), (768, 784, 816, 800), (782, 766, 798, 814), (772, 788, 820, 804), (794, 793, 825, 826), (788, 787, 819, 820), (782, 781, 813, 814), (777, 776, 808, 809), (771, 770, 802, 803), (765, 764, 796, 797), (775, 791, 823, 807), (774, 790, 822, 806), (773, 789, 821, 805), (844, 846, 845, 843), (848, 847, 849, 850), (846, 844, 848, 850), (845, 846, 850, 849), (843, 845, 849, 847), (844, 843, 847, 848), (852, 854, 853, 851), (856, 855, 857, 858), (854, 852, 856, 858), (853, 854, 858, 857), (851, 853, 857, 855), (852, 851, 855, 856), (860, 862, 861, 859), (864, 863, 865, 866), (862, 860, 864, 866), (861, 862, 866, 865), (859, 861, 865, 863), (860, 859, 863, 864)])
me_cube.polygons.foreach_set('use_smooth', [1, 1, 1, 1, 1, 1, 1, 1, 1, 1, 1, 1, 1, 1, 1, 1, 1, 1, 1, 1, 1, 1, 1, 1, 1, 1, 1, 1, 1, 1, 1, 1, 1, 1, 1, 1, 1, 1, 1, 1, 1, 1, 1, 1, 1, 1, 1, 1, 1, 1, 1, 1, 1, 1, 1, 1, 1, 1, 1, 1, 1, 1, 1, 1, 1, 1, 1, 1, 1, 1, 1, 1, 1, 1, 1, 1, 1, 1, 1, 1, 1, 1, 1, 1, 1, 1, 1, 1, 1, 1, 1, 1, 1, 1, 1, 1, 1, 1, 1, 1, 1, 1, 1, 1, 1, 1, 1, 1, 1, 1, 1, 1, 1, 1, 1, 1, 1, 1, 1, 1, 1, 1, 1, 1, 1, 1, 1, 1, 1, 1, 1, 1, 1, 1, 1, 1, 1, 1, 1, 1, 1, 1, 1, 1, 1, 1, 1, 1, 1, 1, 1, 1, 1, 1, 1, 1, 1, 1, 1, 1, 1, 1, 1, 1, 1, 1, 1, 1, 1, 1, 1, 1, 1, 1, 1, 1, 1, 1, 1, 1, 1, 1, 1, 1, 1, 1, 1, 1, 1, 1, 1, 1, 1, 1, 1, 1, 1, 1, 1, 1, 1, 1, 1, 1, 1, 1, 1, 1, 1, 1, 1, 1, 1, 1, 1, 1, 1, 1, 1, 1, 1, 1, 1, 1, 1, 1, 1, 1, 1, 1, 1, 1, 1, 1, 1, 1, 1, 1, 1, 1, 1, 1, 1, 1, 1, 1, 1, 1, 1, 1, 1, 1, 1, 1, 1, 1, 1, 1, 1, 1, 1, 1, 1, 1, 1, 1, 1, 1, 1, 1, 1, 1, 1, 1, 1, 1, 1, 1, 1, 1, 1, 1, 1, 1, 1, 1, 1, 1, 1, 1, 1, 1, 1, 1, 1, 1, 1, 1, 1, 1, 1, 1, 1, 1, 1, 1, 1, 1, 1, 1, 1, 1, 1, 1, 1, 1, 1, 1, 1, 1, 1, 1, 1, 1, 1, 1, 1, 1, 1, 1, 1, 1, 1, 1, 1, 1, 1, 1, 1, 1, 1, 1, 1, 1, 1, 1, 1, 1, 1, 1, 1, 1, 1, 1, 1, 1, 1, 1, 1, 1, 1, 1, 1, 1, 1, 1, 1, 1, 1, 1, 1, 1, 1, 1, 1, 1, 1, 1, 1, 1, 1, 1, 1, 1, 1, 1, 1, 1, 1, 1, 1, 1, 1, 1, 1, 1, 1, 1, 1, 1, 1, 1, 1, 1, 1, 1, 1, 1, 1, 1, 1, 1, 1, 1, 1, 1, 1, 1, 1, 1, 1, 1, 1, 1, 1, 1, 1, 1, 1, 1, 1, 1, 1, 1, 1, 1, 1, 1, 1, 1, 1, 1, 1, 1, 1, 1, 1, 1, 1, 1, 1, 1, 1, 1, 1, 1, 1, 1, 1, 1, 1, 1, 1, 1, 1, 1, 1, 1, 1, 1, 1, 1, 1, 1, 1, 1, 1, 1, 1, 1, 1, 1, 1, 1, 1, 0, 0, 0, 0, 0, 0, 0, 0, 0, 0, 0, 0, 0, 0, 0, 0, 0, 0])
me_cube.materials.append(mat_material)
me_cube.use_remesh_preserve_volume = False
me_cube.use_remesh_preserve_attributes = False
me_cube.use_mirror_vertex_groups = False
me_cube.update()

# ---- objects
ob_cube = bpy.data.objects.new('Cube', me_cube)

# ---- transforms, parenting, visibility, modifiers, constraints
ob_cube.location = (0.0, 0.0, 0.0)
ob_cube.lock_rotations_4d = False
ob_cube.empty_display_type = 'ARROWS'
ob_cube.lineart.crease_threshold = 0.0

# ---- collection membership
col_collection_1.objects.link(ob_cube)

# ---- scene / render settings (as saved in the file)
scene.frame_start = 1; scene.frame_end = 250; scene.frame_set(1)
scene.render.engine = 'BLENDER_EEVEE_NEXT'
scene.render.image_settings.color_mode = 'RGB'
scene.render.image_settings.compression = 90
scene.render.resolution_percentage = 50
scene.render.dither_intensity = 0.0
scene.render.bake_margin = 2
scene.cycles.use_denoising = False
scene.cycles.samples = 10
scene.cycles.sampling_pattern = 'TABULATED_SOBOL'
scene.cycles.light_sampling_threshold = 0.0
scene.cycles.use_adaptive_sampling = False
scene.cycles.use_light_tree = False
scene.cycles.blur_glossy = 0.0
scene.cycles.volume_bounces = 1
scene.cycles.pixel_filter_type = 'GAUSSIAN'
scene.cycles.sample_clamp_indirect = 0.0
scene.view_settings.view_transform = 'Standard'
bpy.context.view_layer.update()

# ---- added for rendering (the .blend has no active camera and no usable light): camera, sun
cam_auto = bpy.data.cameras.new('AutoCamera')
cam_auto.lens = 50.0
cam_auto.sensor_width = 36.0
cam_auto.clip_end = 1000.0
ob_auto_camera = bpy.data.objects.new('AutoCamera', cam_auto)
scene.collection.objects.link(ob_auto_camera)
ob_auto_camera.location = (34.6803, -35.16, 36.0308)
ob_auto_camera.rotation_euler = (1.09748, -7.21219e-08, 0.694738)
scene.camera = ob_auto_camera
light_auto_sun = bpy.data.lights.new('AutoSun', 'SUN')
light_auto_sun.energy = 3.0
light_auto_sun.angle = 0.0523599
ob_auto_sun = bpy.data.objects.new('AutoSun', light_auto_sun)
scene.collection.objects.link(ob_auto_sun)
ob_auto_sun.rotation_euler = (0.872665, 0.174533, 0.523599)
bpy.context.view_layer.update()
